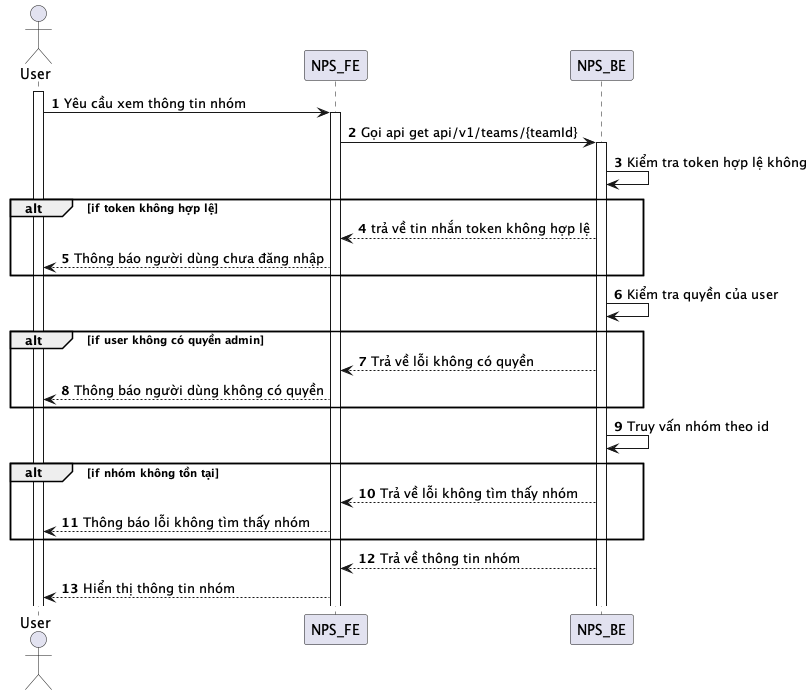

The diagram above was rendered by PlantUML. Its source (embedded in the PNG):
@startuml
autonumber
actor User
activate User
User -> NPS_FE: Yêu cầu xem thông tin nhóm
activate NPS_FE
NPS_FE -> NPS_BE: Gọi api get api/v1/teams/{teamId}
activate NPS_BE
NPS_BE -> NPS_BE: Kiểm tra token hợp lệ không
alt if token không hợp lệ
NPS_BE --> NPS_FE: trả về tin nhắn token không hợp lệ
NPS_FE --> User: Thông báo người dùng chưa đăng nhập
end
NPS_BE -> NPS_BE: Kiểm tra quyền của user
alt if user không có quyền admin
NPS_BE --> NPS_FE: Trả về lỗi không có quyền
NPS_FE --> User: Thông báo người dùng không có quyền
end
NPS_BE -> NPS_BE: Truy vấn nhóm theo id
alt if nhóm không tồn tại
NPS_BE --> NPS_FE: Trả về lỗi không tìm thấy nhóm
NPS_FE --> User: Thông báo lỗi không tìm thấy nhóm
end
NPS_BE --> NPS_FE: Trả về thông tin nhóm
NPS_FE --> User: Hiển thị thông tin nhóm
@enduml